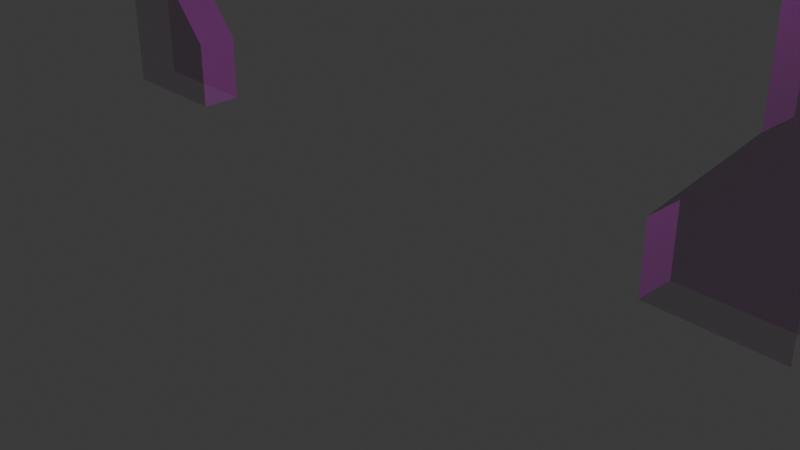 # Source: LabWallRibbing.blend  (saved by Blender 5.1.29; exported with 4.5.12 LTS)
import bpy
from mathutils import Matrix  # noqa: F401  (used for matrix-valued properties, if any)

bpy.ops.wm.read_factory_settings(use_empty=True)
scene = bpy.context.scene
scene.name = 'Scene'

# ---- collections
col_collection = bpy.data.collections.new('Collection'); scene.collection.children.link(col_collection)

# ---- images (referenced by path relative to the original .blend; pixels are not part of the script)
import os
ASSET_DIR = os.environ.get("B2B_ASSET_DIR", "")  # directory of the original .blend (textures are referenced by path, not embedded)
HERE = os.path.dirname(os.path.abspath(__file__))  # packed textures are extracted next to this script under _unpacked/

def load_image(name, relpath, width, height, colorspace="sRGB"):
    """Load a texture the original file referenced (path relative to the .blend, or extracted next to this script)."""
    p = next((c for c in (os.path.join(HERE, relpath), os.path.join(ASSET_DIR, relpath)) if relpath and os.path.exists(c)), "")
    if p:
        img = bpy.data.images.load(p, check_existing=True)
        img.name = name
    else:  # same state as the original file: an image datablock whose file is absent (Cycles renders it pink)
        img = bpy.data.images.new(name, width, height)
        img.source = "FILE"
        img.filepath = "//" + (relpath or name)
    img.colorspace_settings.name = colorspace
    return img
img_material_metallic_png = load_image('Material_Metallic.png', 'Material_Metallic.png', 1024, 1024, 'sRGB')
img_material_normal_png = load_image('Material_Normal.png', 'Material_Normal.png', 1024, 1024, 'sRGB')
img_material_roughness_png = load_image('Material_Roughness.png', 'Material_Roughness.png', 1024, 1024, 'sRGB')
img_material_alpha_png = load_image('Material_Alpha.png', 'Material_Alpha.png', 1024, 1024, 'sRGB')
img_material_basecolor_png = load_image('Material_BaseColor.png', 'Material_BaseColor.png', 1024, 1024, 'sRGB')

# ---- materials (node trees are filled in below, after node groups)
mat_material_001 = bpy.data.materials.new('Material.001')

# ---- material node trees
mat_material_001.use_nodes = True; mat_material_001.node_tree.nodes.clear()
_N = mat_material_001.node_tree.nodes; _L = mat_material_001.node_tree.links
n0 = _N.new('ShaderNodeBsdfPrincipled'); n0.name = 'Principled BSDF'; n0.location = (-200, 100)
n1 = _N.new('ShaderNodeOutputMaterial'); n1.name = 'Material Output'; n1.location = (200, 100)
n2 = _N.new('ShaderNodeTexImage'); n2.name = 'Image Texture.001'; n2.location = (-532, 406)
n2.image = img_material_metallic_png
n3 = _N.new('ShaderNodeTexImage'); n3.name = 'Image Texture.002'; n3.location = (-532, -441)
n3.image = img_material_normal_png
n4 = _N.new('ShaderNodeTexImage'); n4.name = 'Image Texture.003'; n4.location = (-535, 126)
n4.image = img_material_roughness_png
n5 = _N.new('ShaderNodeTexImage'); n5.name = 'Image Texture.004'; n5.location = (-537, -159)
n5.image = img_material_alpha_png
n6 = _N.new('ShaderNodeTexImage'); n6.name = 'Image Texture.005'; n6.location = (-491, 689)
n6.image = img_material_basecolor_png
_L.new(n0.outputs[0], n1.inputs[0])
_L.new(n6.outputs[0], n0.inputs[0])
_L.new(n2.outputs[0], n0.inputs[1])
_L.new(n4.outputs[0], n0.inputs[2])
_L.new(n5.outputs[0], n0.inputs[4])
_L.new(n3.outputs[0], n0.inputs[5])
n1.is_active_output = True

# ---- world
world_world = bpy.data.worlds.new('World'); scene.world = world_world
world_world.use_nodes = True; world_world.node_tree.nodes.clear()
_N = world_world.node_tree.nodes; _L = world_world.node_tree.links
n0 = _N.new('ShaderNodeOutputWorld'); n0.name = 'World Output'; n0.location = (200, 100)
n1 = _N.new('ShaderNodeBackground'); n1.name = 'Background'; n1.location = (-200, 100)
n1.inputs[0].default_value = (0.05088, 0.05088, 0.05088, 1.0)
_L.new(n1.outputs[0], n0.inputs[0])
n0.is_active_output = True
world_world.color = (0.05088, 0.05088, 0.05088)
world_world.sun_shadow_jitter_overblur = 0.0

# ---- cameras
cam_camera = bpy.data.cameras.new('Camera')
cam_camera.clip_end = 100.0
cam_camera.ortho_scale = 7.314

# ---- lights
light_light = bpy.data.lights.new('Light', 'POINT')
light_light.energy = 1000.0
light_light.shadow_soft_size = 0.1

# ---- meshes
me_cube_044 = bpy.data.meshes.new('Cube.044')
me_cube_044.from_pydata([(-11.81, -1.0, 1.18), (-11.81, -1.0, 3.18), (-11.81, 1.0, 1.18), (-11.81, 1.0, 3.18), (-8.19, -1.0, 1.18), (-8.19, -1.0, 3.18), (-8.19, 1.0, 1.18), (-8.19, 1.0, 3.18), (-11.81, -1.0, 5.708), (-11.81, 1.0, 5.708), (-10.44, 1.0, 5.708), (-10.44, -1.0, 5.708), (-11.81, -1.0, 9.265), (-11.81, 1.0, 9.265), (-10.44, 1.0, 9.265), (-10.44, -1.0, 9.265), (-11.81, -1.0, 12.72), (-11.81, 1.0, 12.72), (-8.19, 1.0, 12.72), (-8.19, -1.0, 12.72), (-11.81, -1.0, 14.03), (-11.81, 1.0, 14.03), (-8.19, 1.0, 14.03), (-8.19, -1.0, 14.03), (11.81, -1.0, 1.18), (11.81, -1.0, 3.18), (11.81, 1.0, 1.18), (11.81, 1.0, 3.18), (8.19, -1.0, 1.18), (8.19, -1.0, 3.18), (8.19, 1.0, 1.18), (8.19, 1.0, 3.18), (11.81, -1.0, 5.708), (11.81, 1.0, 5.708), (10.44, 1.0, 5.708), (10.44, -1.0, 5.708), (11.81, -1.0, 9.265), (11.81, 1.0, 9.265), (10.44, 1.0, 9.265), (10.44, -1.0, 9.265), (11.81, -1.0, 12.72), (11.81, 1.0, 12.72), (8.19, 1.0, 12.72), (8.19, -1.0, 12.72), (11.81, -1.0, 14.03), (11.81, 1.0, 14.03), (8.19, 1.0, 14.03), (8.19, -1.0, 14.03)], [], [(2, 3, 7, 6), (6, 7, 5, 4), (4, 5, 1, 0), (5, 7, 10, 11), (11, 10, 14, 15), (1, 5, 11, 8), (7, 3, 9, 10), (12, 15, 19, 16), (8, 11, 15, 12), (10, 9, 13, 14), (18, 17, 21, 22), (14, 13, 17, 18), (15, 14, 18, 19), (16, 19, 23, 20), (18, 22, 46, 42), (26, 30, 31, 27), (30, 28, 29, 31), (28, 24, 25, 29), (29, 35, 34, 31), (35, 39, 38, 34), (25, 32, 35, 29), (31, 34, 33, 27), (36, 40, 43, 39), (32, 36, 39, 35), (34, 38, 37, 33), (42, 46, 45, 41), (38, 42, 41, 37), (39, 43, 42, 38), (40, 44, 47, 43), (19, 18, 42, 43), (19, 43, 47, 23)])
_uv = me_cube_044.uv_layers.new(name='UVMap')
_uv.uv.foreach_set('vector', [0.1099, 0.5935, 0.1425, 0.5935, 0.1425, 0.6525, 0.1099, 0.6525, 0.2278, 0.6542, 0.2278, 0.6955, 0.1865, 0.6955, 0.1865, 0.6542, 0.1099, 0.9194, 0.1425, 0.9194, 0.1425, 0.9785, 0.1099, 0.9785, 0.1865, 0.6955, 0.2278, 0.6955, 0.2278, 0.7654, 0.1865, 0.7654, 0.1865, 0.7654, 0.2278, 0.7654, 0.2278, 0.8389, 0.1865, 0.8389, 0.1425, 0.9785, 0.1425, 0.9194, 0.1837, 0.9561, 0.1837, 0.9785, 0.1425, 0.6525, 0.1425, 0.5935, 0.1837, 0.5935, 0.1837, 0.6159, 0.2416, 0.9785, 0.2416, 0.9561, 0.2979, 0.9194, 0.2979, 0.9785, 0.1837, 0.9785, 0.1837, 0.9561, 0.2416, 0.9561, 0.2416, 0.9785, 0.1837, 0.6159, 0.1837, 0.5935, 0.2417, 0.5935, 0.2417, 0.6159, 0.2979, 0.6525, 0.2979, 0.5935, 0.3194, 0.5935, 0.3194, 0.6525, 0.2417, 0.6159, 0.2417, 0.5935, 0.2979, 0.5935, 0.2979, 0.6525, 0.1865, 0.8389, 0.2278, 0.8389, 0.2278, 0.924, 0.1865, 0.924, 0.2979, 0.9785, 0.2979, 0.9194, 0.3193, 0.9194, 0.3193, 0.9785, 0.2979, 0.6525, 0.3194, 0.6525, 0.3194, 0.9194, 0.2979, 0.9194, 0.1099, 0.9785, 0.1099, 0.9194, 0.1425, 0.9194, 0.1425, 0.9785, 0.2319, 0.6529, 0.2735, 0.6529, 0.2735, 0.6944, 0.2319, 0.6944, 0.1099, 0.6525, 0.1099, 0.5935, 0.1425, 0.5935, 0.1425, 0.6525, 0.2735, 0.6944, 0.2735, 0.7647, 0.2319, 0.7647, 0.2319, 0.6944, 0.2735, 0.7647, 0.2735, 0.8386, 0.2319, 0.8386, 0.2319, 0.7647, 0.1425, 0.5935, 0.1837, 0.5935, 0.1837, 0.6159, 0.1425, 0.6525, 0.1425, 0.9194, 0.1837, 0.9561, 0.1837, 0.9785, 0.1425, 0.9785, 0.2416, 0.5935, 0.2979, 0.5935, 0.2979, 0.6525, 0.2416, 0.6159, 0.1837, 0.5935, 0.2416, 0.5935, 0.2416, 0.6159, 0.1837, 0.6159, 0.1837, 0.9561, 0.2417, 0.9561, 0.2417, 0.9785, 0.1837, 0.9785, 0.2979, 0.9194, 0.3194, 0.9194, 0.3194, 0.9785, 0.2979, 0.9785, 0.2417, 0.9561, 0.2979, 0.9194, 0.2979, 0.9785, 0.2417, 0.9785, 0.2735, 0.8386, 0.2735, 0.9241, 0.2319, 0.9241, 0.2319, 0.8386, 0.2979, 0.5935, 0.3193, 0.5935, 0.3193, 0.6525, 0.2979, 0.6525, 0.2727, 0.9493, 0.2322, 0.9493, 0.2322, 0.6174, 0.2727, 0.6174, 0.2979, 0.9194, 0.2979, 0.6525, 0.3193, 0.6525, 0.3193, 0.9194])
me_cube_044.materials.append(mat_material_001)
me_cube_044.update()

# ---- objects
ob_light = bpy.data.objects.new('Light', light_light)
ob_camera = bpy.data.objects.new('Camera', cam_camera)
ob_cube_005 = bpy.data.objects.new('Cube.005', me_cube_044)

# ---- transforms, parenting, visibility, modifiers, constraints
ob_light.location = (4.076, 1.005, 5.904)
ob_light.rotation_euler = (0.6503, 0.05522, 1.866)
ob_light.lock_rotations_4d = False
ob_light.empty_display_type = 'ARROWS'
ob_light.color = (0.0, 0.0, 0.0, 0.0)
ob_light.lineart.crease_threshold = 0.0
ob_camera.location = (7.359, -6.926, 4.958)
ob_camera.rotation_euler = (1.109, 0.0, 0.8149)
ob_camera.lock_rotations_4d = False
ob_camera.empty_display_type = 'ARROWS'
ob_camera.color = (0.0, 0.0, 0.0, 0.0)
ob_camera.display_type = 'WIRE'
ob_camera.lineart.crease_threshold = 0.0
ob_cube_005.location = (2.384e-07, 0.0, 2.384e-07)
ob_cube_005.scale = (0.3714, 0.2233, 0.3714)

# ---- collection membership
col_collection.objects.link(ob_light)
col_collection.objects.link(ob_camera)
col_collection.objects.link(ob_cube_005)

# ---- scene / render settings (as saved in the file)
scene.camera = ob_camera
scene.frame_start = 1; scene.frame_end = 250; scene.frame_set(196)
scene.render.engine = 'BLENDER_EEVEE_NEXT'
scene.render.bake_bias = 0.0
scene.render.bake_samples = 0
scene.cycles.sampling_pattern = 'TABULATED_SOBOL'
scene.eevee.use_volume_custom_range = False
bpy.context.view_layer.update()
